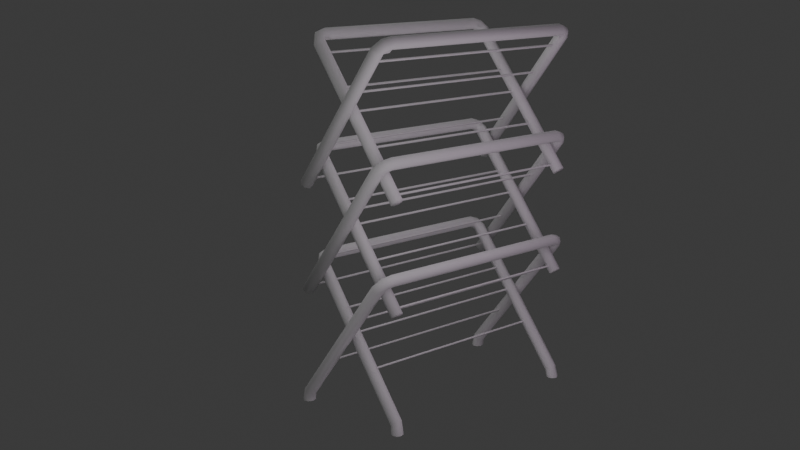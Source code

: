 # Source: clothing_drying_rack.blend  (saved by Blender 4.2.66; exported with 4.5.12 LTS)
import bpy
from mathutils import Matrix  # noqa: F401  (used for matrix-valued properties, if any)

bpy.ops.wm.read_factory_settings(use_empty=True)
scene = bpy.context.scene
scene.name = 'Scene'

# ---- collections
col_collection = bpy.data.collections.new('Collection'); scene.collection.children.link(col_collection)

# ---- world
world_world = bpy.data.worlds.new('World'); scene.world = world_world
world_world.use_nodes = True; world_world.node_tree.nodes.clear()
_N = world_world.node_tree.nodes; _L = world_world.node_tree.links
n0 = _N.new('ShaderNodeOutputWorld'); n0.name = 'World Output'; n0.location = (300, 300)
n1 = _N.new('ShaderNodeBackground'); n1.name = 'Background'; n1.location = (10, 300)
n1.inputs[0].default_value = (0.05088, 0.05088, 0.05088, 1.0)
_L.new(n1.outputs[0], n0.inputs[0])
n0.is_active_output = True
world_world.color = (0.05088, 0.05088, 0.05088)
world_world.sun_shadow_jitter_overblur = 0.0

# ---- cameras
cam_camera = bpy.data.cameras.new('Camera')
cam_camera.clip_end = 100.0
cam_camera.ortho_scale = 7.314

# ---- lights
light_point_004 = bpy.data.lights.new('Point.004', 'POINT')
light_point_004.color = (0.995, 0.711, 1.0)
light_point_004.energy = 1000.0
light_point_004.shadow_soft_size = 10.0
light_point_006 = bpy.data.lights.new('Point.006', 'POINT')
light_point_006.energy = 1000.0
light_point_006.shadow_soft_size = 10.0
light_point_007 = bpy.data.lights.new('Point.007', 'POINT')
light_point_007.energy = 1000.0
light_point_007.shadow_soft_size = 10.0

# ---- meshes
me_cylinder_001 = bpy.data.meshes.new('Cylinder.001')
me_cylinder_001.from_pydata([(-0.07241, -1.322, -1.997), (-0.006118, -1.48, 36.15), (0.654, -1.319, -1.756), (0.7027, -1.474, 35.86), (0.9974, -1.321, -1.072), (0.9999, -1.471, 35.15), (0.7564, -1.326, -0.3459), (0.7114, -1.474, 34.44), (0.07241, -1.331, -0.002634), (0.006118, -1.48, 34.15), (-0.654, -1.334, -0.2436), (-0.7027, -1.486, 34.44), (-0.9974, -1.332, -0.9276), (-0.9999, -1.488, 35.14), (-0.7564, -1.328, -1.654), (-0.7114, -1.486, 35.85), (0.0, 0.4627, 35.02), (0.7071, 0.2228, 34.86), (1.0, -0.3565, 34.45), (0.7071, -0.9358, 34.05), (0.0, -1.176, 33.88), (-0.7071, -0.9358, 34.05), (-1.0, -0.3565, 34.45), (-0.7071, 0.2228, 34.86), (0.7071, 0.7071, 33.38), (1.0, 1.421e-06, 33.38), (0.7071, -0.7071, 33.38), (0.0, -1.0, 33.38), (-0.7071, -0.7071, 33.38), (-1.0, 1.421e-06, 33.38), (-0.7071, 0.7071, 33.38), (0.0, 1.0, 33.38), (0.4117, -30.71, 35.86), (-0.2972, -30.71, 36.15), (0.7089, -30.7, 35.15), (0.4203, -30.71, 34.44), (-0.285, -30.71, 34.15), (-0.9938, -30.72, 34.44), (-1.291, -30.72, 35.14), (-1.002, -30.72, 35.85), (0.7071, 0.1135, -0.8715), (1.0, -0.3931, -0.3782), (0.7071, -0.8998, 0.115), (0.0, -1.11, 0.3194), (-0.7071, -0.8998, 0.115), (-1.0, -0.3931, -0.3782), (-0.7071, 0.1135, -0.8715), (0.0, 0.3233, -1.076), (0.0, 1.0, 0.587), (0.7071, 0.7071, 0.587), (1.0, 5.028e-08, 0.587), (0.7071, -0.7071, 0.587), (0.0, -1.0, 0.587), (-0.7071, -0.7071, 0.587), (-1.0, 5.028e-08, 0.587), (-0.7071, 0.7071, 0.587), (-0.3622, -30.71, -2.007), (0.3643, -30.7, -1.766), (0.7076, -30.71, -1.082), (0.4667, -30.71, -0.3554), (-0.2174, -30.72, -0.0121), (-0.9438, -30.72, -0.253), (-1.287, -30.72, -0.9371), (-1.046, -30.71, -1.664), (12.83, -12.23, -4.027), (12.66, -12.2, 38.28), (12.71, -11.52, -3.76), (12.55, -11.5, 37.96), (12.65, -11.18, -3.001), (12.5, -11.2, 37.17), (12.69, -11.42, -2.196), (12.55, -11.49, 36.39), (12.8, -12.09, -1.815), (12.66, -12.18, 36.06), (12.91, -12.81, -2.082), (12.77, -12.88, 36.38), (12.97, -13.15, -2.841), (12.82, -13.18, 37.16), (12.94, -12.91, -3.646), (12.77, -12.89, 37.95), (14.58, -11.87, 37.03), (14.22, -11.21, 36.85), (13.6, -11.02, 36.4), (13.08, -11.4, 35.95), (12.96, -12.14, 35.76), (13.32, -12.8, 35.95), (13.94, -12.99, 36.4), (14.46, -12.6, 36.85), (14.7, -11.13, 35.21), (13.96, -10.96, 35.21), (13.31, -11.36, 35.21), (13.14, -12.11, 35.21), (13.54, -12.76, 35.21), (14.29, -12.93, 35.21), (14.94, -12.52, 35.21), (15.11, -11.78, 35.21), (-15.78, -17.13, 37.96), (-15.67, -17.83, 38.28), (-15.83, -16.83, 37.17), (-15.79, -17.12, 36.39), (-15.67, -17.81, 36.06), (-15.56, -18.51, 36.38), (-15.52, -18.81, 37.16), (-15.56, -18.52, 37.95), (14.12, -11.23, -2.779), (13.57, -11.02, -2.232), (13.12, -11.4, -1.684), (13.03, -12.13, -1.458), (13.35, -12.79, -1.684), (13.9, -13.0, -2.232), (14.35, -12.62, -2.779), (14.44, -11.89, -3.005), (15.11, -11.78, -1.161), (14.7, -11.13, -1.161), (13.96, -10.96, -1.161), (13.31, -11.36, -1.161), (13.14, -12.11, -1.161), (13.54, -12.76, -1.161), (14.29, -12.93, -1.161), (14.94, -12.52, -1.161), (-15.66, -17.89, -4.038), (-15.77, -17.17, -3.77), (-15.83, -16.84, -3.012), (-15.8, -17.07, -2.206), (-15.69, -17.75, -1.825), (-15.57, -18.47, -2.093), (-15.51, -18.8, -2.851), (-15.55, -18.57, -3.657), (1.303, -25.86, -4.027), (1.137, -25.82, 38.28), (1.185, -25.15, -3.76), (1.025, -25.12, 37.96), (1.127, -24.81, -3.001), (0.978, -24.83, 37.17), (1.162, -25.05, -2.196), (1.023, -25.12, 36.39), (1.27, -25.72, -1.815), (1.135, -25.81, 36.06), (1.388, -26.44, -2.082), (1.246, -26.51, 36.38), (1.446, -26.78, -2.841), (1.293, -26.81, 37.16), (1.411, -26.54, -3.646), (1.248, -26.52, 37.95), (3.051, -25.5, 37.03), (2.697, -24.84, 36.85), (2.077, -24.65, 36.4), (1.555, -25.03, 35.95), (1.435, -25.77, 35.76), (1.789, -26.43, 35.95), (2.409, -26.62, 36.4), (2.932, -26.23, 36.85), (3.175, -24.76, 35.21), (2.429, -24.59, 35.21), (1.78, -24.99, 35.21), (1.609, -25.74, 35.21), (2.015, -26.39, 35.21), (2.761, -26.56, 35.21), (3.409, -26.15, 35.21), (3.581, -25.41, 35.21), (-27.31, -30.76, 37.96), (-27.2, -31.46, 38.28), (-27.36, -30.46, 37.17), (-27.31, -30.75, 36.39), (-27.2, -31.44, 36.06), (-27.09, -32.14, 36.38), (-27.04, -32.44, 37.16), (-27.09, -32.15, 37.95), (2.589, -24.86, -2.779), (2.041, -24.65, -2.232), (1.59, -25.02, -1.684), (1.501, -25.76, -1.458), (1.825, -26.42, -1.684), (2.373, -26.62, -2.232), (2.824, -26.25, -2.779), (2.914, -25.52, -3.005), (3.581, -25.41, -1.161), (3.175, -24.76, -1.161), (2.429, -24.59, -1.161), (1.78, -24.99, -1.161), (1.609, -25.74, -1.161), (2.015, -26.39, -1.161), (2.761, -26.56, -1.161), (3.409, -26.15, -1.161), (-27.18, -31.52, -4.038), (-27.3, -30.8, -3.77), (-27.36, -30.46, -3.012), (-27.32, -30.7, -2.206), (-27.22, -31.38, -1.825), (-27.1, -32.09, -2.093), (-27.04, -32.43, -2.851), (-27.08, -32.19, -3.657), (-11.6, -14.95, -1.997), (-11.53, -15.11, 36.15), (-10.87, -14.95, -1.756), (-10.82, -15.1, 35.86), (-10.53, -14.95, -1.072), (-10.53, -15.1, 35.15), (-10.77, -14.95, -0.3459), (-10.82, -15.1, 34.44), (-11.45, -14.96, -0.002634), (-11.52, -15.11, 34.15), (-12.18, -14.96, -0.2436), (-12.23, -15.11, 34.44), (-12.52, -14.96, -0.9276), (-12.53, -15.12, 35.14), (-12.28, -14.96, -1.654), (-12.24, -15.11, 35.85), (-11.53, -13.17, 35.02), (-10.82, -13.41, 34.86), (-10.53, -13.99, 34.45), (-10.82, -14.56, 34.05), (-11.53, -14.8, 33.88), (-12.23, -14.56, 34.05), (-12.53, -13.99, 34.45), (-12.23, -13.41, 34.86), (-10.82, -12.92, 33.38), (-10.53, -13.63, 33.38), (-10.82, -14.34, 33.38), (-11.53, -14.63, 33.38), (-12.23, -14.34, 33.38), (-12.53, -13.63, 33.38), (-12.23, -12.92, 33.38), (-11.53, -12.63, 33.38), (-11.12, -44.33, 35.86), (-11.82, -44.34, 36.15), (-10.82, -44.33, 35.15), (-11.11, -44.33, 34.44), (-11.81, -44.34, 34.15), (-12.52, -44.35, 34.44), (-12.82, -44.35, 35.14), (-12.53, -44.35, 35.85), (-10.82, -13.52, -0.8715), (-10.53, -14.02, -0.3782), (-10.82, -14.53, 0.115), (-11.53, -14.74, 0.3194), (-12.23, -14.53, 0.115), (-12.53, -14.02, -0.3782), (-12.23, -13.52, -0.8715), (-11.53, -13.31, -1.076), (-11.53, -12.63, 0.587), (-10.82, -12.92, 0.587), (-10.53, -13.63, 0.587), (-10.82, -14.34, 0.587), (-11.53, -14.63, 0.587), (-12.23, -14.34, 0.587), (-12.53, -13.63, 0.587), (-12.23, -12.92, 0.587), (-11.89, -44.34, -2.007), (-11.16, -44.33, -1.766), (-10.82, -44.34, -1.082), (-11.06, -44.34, -0.3554), (-11.74, -44.35, -0.0121), (-12.47, -44.35, -0.253), (-12.81, -44.35, -0.9371), (-12.57, -44.34, -1.664), (-23.39, -28.9, -1.997), (-23.33, -29.05, 36.15), (-22.67, -28.89, -1.756), (-22.62, -29.05, 35.86), (-22.32, -28.9, -1.072), (-22.32, -29.05, 35.15), (-22.57, -28.9, -0.3459), (-22.61, -29.05, 34.44), (-23.25, -28.91, -0.002633), (-23.32, -29.05, 34.15), (-23.98, -28.91, -0.2436), (-24.03, -29.06, 34.44), (-24.32, -28.91, -0.9276), (-24.32, -29.06, 35.14), (-24.08, -28.9, -1.654), (-24.03, -29.06, 35.85), (-23.32, -27.11, 35.02), (-22.62, -27.35, 34.86), (-22.32, -27.93, 34.45), (-22.62, -28.51, 34.05), (-23.32, -28.75, 33.88), (-24.03, -28.51, 34.05), (-24.32, -27.93, 34.45), (-24.03, -27.35, 34.86), (-22.62, -26.87, 33.38), (-22.32, -27.58, 33.38), (-22.62, -28.28, 33.38), (-23.32, -28.58, 33.38), (-24.03, -28.28, 33.38), (-24.32, -27.58, 33.38), (-24.03, -26.87, 33.38), (-23.32, -26.58, 33.38), (-23.95, -59.83, 35.86), (-24.5, -59.37, 36.15), (-23.72, -60.02, 35.16), (-23.93, -59.83, 34.45), (-24.47, -59.38, 34.15), (-25.02, -58.93, 34.43), (-25.25, -58.74, 35.13), (-25.04, -58.92, 35.84), (-22.62, -27.46, -0.8715), (-22.32, -27.97, -0.3782), (-22.62, -28.47, 0.115), (-23.32, -28.68, 0.3194), (-24.03, -28.47, 0.115), (-24.32, -27.97, -0.3782), (-24.03, -27.46, -0.8715), (-23.32, -27.25, -1.076), (-23.32, -26.58, 0.587), (-22.62, -26.87, 0.587), (-22.32, -27.58, 0.587), (-22.62, -28.28, 0.587), (-23.32, -28.58, 0.587), (-24.03, -28.28, 0.587), (-24.32, -27.58, 0.587), (-24.03, -26.87, 0.587), (-24.25, -59.33, -2.007), (-23.69, -59.79, -1.761), (-23.44, -60.02, -1.075), (-23.63, -59.87, -0.3504), (-24.16, -59.43, -0.01118), (-24.71, -58.96, -0.2564), (-24.97, -58.73, -0.9424), (-24.77, -58.89, -1.667), (-22.85, -57.85, 34.44), (-23.55, -57.86, 34.15), (-24.56, -57.87, 35.14), (-24.27, -57.87, 35.85), (-22.85, -57.85, 35.86), (-22.56, -57.85, 35.15), (-24.26, -57.87, 34.44), (-23.56, -57.86, 36.15), (-23.48, -57.87, -0.01155), (-22.8, -57.86, -0.3549), (-24.31, -57.86, -1.663), (-24.55, -57.87, -0.9365), (-22.56, -57.86, -1.081), (-22.9, -57.86, -1.765), (-24.21, -57.87, -0.2525), (-23.63, -57.86, -2.006), (-10.49, -39.81, -4.027), (-10.66, -39.77, 38.28), (-10.61, -39.09, -3.76), (-10.77, -39.07, 37.96), (-10.67, -38.75, -3.001), (-10.82, -38.78, 37.17), (-10.63, -38.99, -2.196), (-10.77, -39.06, 36.39), (-10.53, -39.67, -1.815), (-10.66, -39.76, 36.06), (-10.41, -40.39, -2.082), (-10.55, -40.46, 36.38), (-10.35, -40.72, -2.841), (-10.5, -40.75, 37.16), (-10.38, -40.49, -3.646), (-10.55, -40.47, 37.95), (-8.744, -39.44, 37.03), (-9.098, -38.78, 36.85), (-9.718, -38.59, 36.4), (-10.24, -38.98, 35.95), (-10.36, -39.71, 35.76), (-10.01, -40.37, 35.95), (-9.386, -40.56, 36.4), (-8.864, -40.18, 36.85), (-8.621, -38.7, 35.21), (-9.367, -38.53, 35.21), (-10.02, -38.94, 35.21), (-10.19, -39.68, 35.21), (-9.781, -40.33, 35.21), (-9.035, -40.51, 35.21), (-8.386, -40.1, 35.21), (-8.214, -39.35, 35.21), (-40.85, -45.79, 37.96), (-40.31, -46.25, 38.28), (-41.07, -45.6, 37.17), (-40.85, -45.79, 36.39), (-40.32, -46.25, 36.06), (-39.78, -46.71, 36.38), (-39.56, -46.9, 37.16), (-39.78, -46.71, 37.95), (-9.206, -38.8, -2.779), (-9.754, -38.6, -2.232), (-10.21, -38.97, -1.684), (-10.29, -39.7, -1.458), (-9.97, -40.37, -1.684), (-9.422, -40.57, -2.232), (-8.971, -40.2, -2.779), (-8.882, -39.47, -3.005), (-8.214, -39.35, -1.161), (-8.621, -38.7, -1.161), (-9.367, -38.53, -1.161), (-10.02, -38.94, -1.161), (-10.19, -39.68, -1.161), (-9.781, -40.33, -1.161), (-9.035, -40.51, -1.161), (-8.386, -40.1, -1.161), (-40.26, -46.29, -4.038), (-40.81, -45.82, -3.77), (-41.07, -45.6, -3.012), (-40.89, -45.76, -2.206), (-40.37, -46.21, -1.825), (-39.82, -46.68, -2.093), (-39.56, -46.9, -2.851), (-39.74, -46.74, -3.657), (-39.16, -44.51, 36.39), (-39.05, -45.2, 36.06), (-38.89, -46.2, 37.16), (-38.93, -45.91, 37.95), (-39.16, -44.51, 37.96), (-39.2, -44.22, 37.17), (-38.93, -45.9, 36.38), (-39.04, -45.21, 38.28), (-38.87, -45.1, -1.825), (-38.98, -44.42, -2.206), (-38.73, -45.91, -3.657), (-38.69, -46.15, -2.851), (-39.01, -44.18, -3.012), (-38.95, -44.52, -3.77), (-38.75, -45.81, -2.092), (-38.84, -45.24, -4.037), (0.1048, -3.316, -0.5989), (0.1048, -3.316, 34.69), (0.1284, -3.599, -0.5989), (0.1284, -3.599, 34.69), (-0.1543, -3.623, -0.5989), (-0.1543, -3.623, 34.69), (-0.1779, -3.34, -0.5989), (-0.1779, -3.34, 34.69), (10.94, -12.6, -2.912), (10.94, -12.6, 37.01), (10.96, -12.89, -2.912), (10.96, -12.89, 37.01), (10.68, -12.91, -2.912), (10.68, -12.91, 37.01), (10.66, -12.63, -2.912), (10.66, -12.63, 37.01), (0.01685, -9.828, -0.5989), (0.01685, -9.828, 34.69), (0.04047, -10.11, -0.5989), (0.04047, -10.11, 34.69), (-0.2422, -10.13, -0.5989), (-0.2422, -10.13, 34.69), (-0.2659, -9.851, -0.5989), (-0.2659, -9.851, 34.69), (4.557, -13.63, -2.912), (4.557, -13.63, 37.01), (4.58, -13.91, -2.912), (4.58, -13.91, 37.01), (4.298, -13.93, -2.912), (4.298, -13.93, 37.01), (4.274, -13.65, -2.912), (4.274, -13.65, 37.01), (-0.07675, -14.27, -0.5989), (-0.07675, -14.27, 34.69), (-0.05313, -14.55, -0.5989), (-0.05313, -14.55, 34.69), (-0.3358, -14.58, -0.5989), (-0.3358, -14.58, 34.69), (-0.3595, -14.29, -0.5989), (-0.3595, -14.29, 34.69), (-6.492, -15.88, -2.912), (-6.492, -15.88, 37.01), (-6.469, -16.16, -2.912), (-6.469, -16.16, 37.01), (-6.752, -16.18, -2.912), (-6.752, -16.18, 37.01), (-6.775, -15.9, -2.912), (-6.775, -15.9, 37.01), (-0.185, -20.82, -0.5989), (-0.185, -20.82, 34.69), (-0.1614, -21.1, -0.5989), (-0.1614, -21.1, 34.69), (-0.4441, -21.13, -0.5989), (-0.4441, -21.13, 34.69), (-0.4677, -20.84, -0.5989), (-0.4677, -20.84, 34.69), (-0.06235, -29.3, -0.5989), (-0.06235, -29.3, 34.69), (-0.03873, -29.58, -0.5989), (-0.03873, -29.58, 34.69), (-0.3214, -29.6, -0.5989), (-0.3214, -29.6, 34.69), (-0.3451, -29.32, -0.5989), (-0.3451, -29.32, 34.69), (-14.22, -17.52, -2.912), (-14.22, -17.52, 37.01), (-14.2, -17.8, -2.912), (-14.2, -17.8, 37.01), (-14.48, -17.82, -2.912), (-14.48, -17.82, 37.01), (-14.5, -17.54, -2.912), (-14.5, -17.54, 37.01), (-25.81, -31.21, -2.912), (-25.81, -31.21, 37.01), (-25.78, -31.49, -2.912), (-25.78, -31.49, 37.01), (-26.06, -31.52, -2.912), (-26.06, -31.52, 37.01), (-26.09, -31.24, -2.912), (-26.09, -31.24, 37.01), (-7.027, -27.32, -2.912), (-7.027, -27.32, 37.01), (-7.003, -27.61, -2.912), (-7.003, -27.61, 37.01), (-7.286, -27.63, -2.912), (-7.286, -27.63, 37.01), (-7.309, -27.35, -2.912), (-7.309, -27.35, 37.01), (-11.57, -23.52, -0.5989), (-11.57, -23.52, 34.69), (-11.54, -23.81, -0.5989), (-11.54, -23.81, 34.69), (-11.83, -23.83, -0.5989), (-11.83, -23.83, 34.69), (-11.85, -23.55, -0.5989), (-11.85, -23.55, 34.69), (-11.65, -42.99, -0.5989), (-11.65, -42.99, 34.69), (-11.62, -43.27, -0.5989), (-11.62, -43.27, 34.69), (-11.9, -43.3, -0.5989), (-11.9, -43.3, 34.69), (-11.93, -43.02, -0.5989), (-11.93, -43.02, 34.69), (-11.77, -34.52, -0.5989), (-11.77, -34.52, 34.69), (-11.74, -34.8, -0.5989), (-11.74, -34.8, 34.69), (-12.03, -34.82, -0.5989), (-12.03, -34.82, 34.69), (-12.05, -34.54, -0.5989), (-12.05, -34.54, 34.69), (-18.08, -29.57, -2.912), (-18.08, -29.57, 37.01), (-18.05, -29.85, -2.912), (-18.05, -29.85, 37.01), (-18.33, -29.88, -2.912), (-18.33, -29.88, 37.01), (-18.36, -29.59, -2.912), (-18.36, -29.59, 37.01), (-11.66, -27.97, -0.5989), (-11.66, -27.97, 34.69), (-11.64, -28.25, -0.5989), (-11.64, -28.25, 34.69), (-11.92, -28.27, -0.5989), (-11.92, -28.27, 34.69), (-11.94, -27.99, -0.5989), (-11.94, -27.99, 34.69), (-23.32, -41.75, -0.5989), (-23.32, -41.75, 34.69), (-23.29, -42.03, -0.5989), (-23.29, -42.03, 34.69), (-23.58, -42.06, -0.5989), (-23.58, -42.06, 34.69), (-23.6, -41.77, -0.5989), (-23.6, -41.77, 34.69), (-29.73, -43.35, -2.912), (-29.73, -43.35, 37.01), (-29.71, -43.64, -2.912), (-29.71, -43.64, 37.01), (-29.99, -43.66, -2.912), (-29.99, -43.66, 37.01), (-30.02, -43.38, -2.912), (-30.02, -43.38, 37.01), (-23.43, -48.3, -0.5989), (-23.43, -48.3, 34.69), (-23.4, -48.58, -0.5989), (-23.4, -48.58, 34.69), (-23.68, -48.61, -0.5989), (-23.68, -48.61, 34.69), (-23.71, -48.32, -0.5989), (-23.71, -48.32, 34.69), (-23.22, -37.31, -0.5989), (-23.22, -37.31, 34.69), (-23.2, -37.59, -0.5989), (-23.2, -37.59, 34.69), (-23.48, -37.61, -0.5989), (-23.48, -37.61, 34.69), (-23.51, -37.33, -0.5989), (-23.51, -37.33, 34.69), (-18.68, -41.11, -2.912), (-18.68, -41.11, 37.01), (-18.66, -41.39, -2.912), (-18.66, -41.39, 37.01), (-18.94, -41.41, -2.912), (-18.94, -41.41, 37.01), (-18.97, -41.13, -2.912), (-18.97, -41.13, 37.01), (0.7723, -1.463, 33.35), (0.8709, -1.317, 0.6349), (12.75, -12.72, 35.12), (13.0, -13.03, -1.174)], [], [(16, 1, 3, 17), (17, 3, 5, 18), (18, 5, 7, 19), (19, 7, 9, 20), (20, 9, 11, 21), (21, 11, 13, 22), (9, 7, 35, 36), (22, 13, 15, 23), (23, 15, 1, 16), (6, 8, 60, 59), (30, 23, 16, 31), (29, 22, 23, 30), (28, 21, 22, 29), (27, 20, 21, 28), (26, 19, 20, 27), (25, 18, 19, 26), (24, 17, 18, 25), (31, 16, 17, 24), (48, 31, 24, 49), (49, 24, 25, 50), (50, 25, 26, 51), (51, 26, 27, 52), (52, 27, 28, 53), (53, 28, 29, 54), (54, 29, 30, 55), (55, 30, 31, 48), (32, 33, 39, 38, 37, 36, 35, 34), (15, 13, 38, 39), (5, 3, 32, 34), (11, 9, 36, 37), (1, 15, 39, 33), (3, 1, 33, 32), (7, 5, 34, 35), (13, 11, 37, 38), (14, 46, 47, 0), (12, 45, 46, 14), (10, 44, 45, 12), (8, 43, 44, 10), (6, 42, 43, 8), (4, 41, 42, 6), (2, 40, 41, 4), (0, 47, 40, 2), (46, 55, 48, 47), (45, 54, 55, 46), (44, 53, 54, 45), (43, 52, 53, 44), (42, 51, 52, 43), (41, 50, 51, 42), (40, 49, 50, 41), (47, 48, 49, 40), (56, 57, 58, 59, 60, 61, 62, 63), (12, 14, 63, 62), (2, 4, 58, 57), (8, 10, 61, 60), (14, 0, 56, 63), (0, 2, 57, 56), (4, 6, 59, 58), (10, 12, 62, 61), (80, 81, 67, 65), (81, 82, 69, 67), (82, 83, 71, 69), (83, 84, 73, 71), (84, 85, 75, 73), (85, 86, 77, 75), (73, 100, 99, 71), (86, 87, 79, 77), (87, 80, 65, 79), (70, 123, 124, 72), (94, 95, 80, 87), (93, 94, 87, 86), (92, 93, 86, 85), (91, 92, 85, 84), (90, 91, 84, 83), (89, 90, 83, 82), (88, 89, 82, 81), (95, 88, 81, 80), (112, 113, 88, 95), (113, 114, 89, 88), (114, 115, 90, 89), (115, 116, 91, 90), (116, 117, 92, 91), (117, 118, 93, 92), (118, 119, 94, 93), (119, 112, 95, 94), (96, 98, 99, 100, 101, 102, 103, 97), (79, 103, 102, 77), (69, 98, 96, 67), (75, 101, 100, 73), (65, 97, 103, 79), (67, 96, 97, 65), (71, 99, 98, 69), (77, 102, 101, 75), (78, 64, 111, 110), (76, 78, 110, 109), (74, 76, 109, 108), (72, 74, 108, 107), (70, 72, 107, 106), (68, 70, 106, 105), (66, 68, 105, 104), (64, 66, 104, 111), (110, 111, 112, 119), (109, 110, 119, 118), (108, 109, 118, 117), (107, 108, 117, 116), (106, 107, 116, 115), (105, 106, 115, 114), (104, 105, 114, 113), (111, 104, 113, 112), (120, 127, 126, 125, 124, 123, 122, 121), (76, 126, 127, 78), (66, 121, 122, 68), (72, 124, 125, 74), (78, 127, 120, 64), (64, 120, 121, 66), (68, 122, 123, 70), (74, 125, 126, 76), (144, 145, 131, 129), (145, 146, 133, 131), (146, 147, 135, 133), (147, 148, 137, 135), (148, 149, 139, 137), (149, 150, 141, 139), (137, 164, 163, 135), (150, 151, 143, 141), (151, 144, 129, 143), (134, 187, 188, 136), (158, 159, 144, 151), (157, 158, 151, 150), (156, 157, 150, 149), (155, 156, 149, 148), (154, 155, 148, 147), (153, 154, 147, 146), (152, 153, 146, 145), (159, 152, 145, 144), (176, 177, 152, 159), (177, 178, 153, 152), (178, 179, 154, 153), (179, 180, 155, 154), (180, 181, 156, 155), (181, 182, 157, 156), (182, 183, 158, 157), (183, 176, 159, 158), (160, 162, 163, 164, 165, 166, 167, 161), (143, 167, 166, 141), (133, 162, 160, 131), (139, 165, 164, 137), (129, 161, 167, 143), (131, 160, 161, 129), (135, 163, 162, 133), (141, 166, 165, 139), (142, 128, 175, 174), (140, 142, 174, 173), (138, 140, 173, 172), (136, 138, 172, 171), (134, 136, 171, 170), (132, 134, 170, 169), (130, 132, 169, 168), (128, 130, 168, 175), (174, 175, 176, 183), (173, 174, 183, 182), (172, 173, 182, 181), (171, 172, 181, 180), (170, 171, 180, 179), (169, 170, 179, 178), (168, 169, 178, 177), (175, 168, 177, 176), (184, 191, 190, 189, 188, 187, 186, 185), (140, 190, 191, 142), (130, 185, 186, 132), (136, 188, 189, 138), (142, 191, 184, 128), (128, 184, 185, 130), (132, 186, 187, 134), (138, 189, 190, 140), (208, 193, 195, 209), (209, 195, 197, 210), (210, 197, 199, 211), (211, 199, 201, 212), (212, 201, 203, 213), (213, 203, 205, 214), (201, 199, 227, 228), (214, 205, 207, 215), (215, 207, 193, 208), (198, 200, 252, 251), (222, 215, 208, 223), (221, 214, 215, 222), (220, 213, 214, 221), (219, 212, 213, 220), (218, 211, 212, 219), (217, 210, 211, 218), (216, 209, 210, 217), (223, 208, 209, 216), (240, 223, 216, 241), (241, 216, 217, 242), (242, 217, 218, 243), (243, 218, 219, 244), (244, 219, 220, 245), (245, 220, 221, 246), (246, 221, 222, 247), (247, 222, 223, 240), (224, 225, 231, 230, 229, 228, 227, 226), (207, 205, 230, 231), (197, 195, 224, 226), (203, 201, 228, 229), (193, 207, 231, 225), (195, 193, 225, 224), (199, 197, 226, 227), (205, 203, 229, 230), (206, 238, 239, 192), (204, 237, 238, 206), (202, 236, 237, 204), (200, 235, 236, 202), (198, 234, 235, 200), (196, 233, 234, 198), (194, 232, 233, 196), (192, 239, 232, 194), (238, 247, 240, 239), (237, 246, 247, 238), (236, 245, 246, 237), (235, 244, 245, 236), (234, 243, 244, 235), (233, 242, 243, 234), (232, 241, 242, 233), (239, 240, 241, 232), (248, 249, 250, 251, 252, 253, 254, 255), (204, 206, 255, 254), (194, 196, 250, 249), (200, 202, 253, 252), (206, 192, 248, 255), (192, 194, 249, 248), (196, 198, 251, 250), (202, 204, 254, 253), (272, 257, 259, 273), (273, 259, 261, 274), (274, 261, 263, 275), (275, 263, 265, 276), (276, 265, 267, 277), (277, 267, 269, 278), (321, 320, 291, 292), (278, 269, 271, 279), (279, 271, 257, 272), (329, 328, 316, 315), (286, 279, 272, 287), (285, 278, 279, 286), (284, 277, 278, 285), (283, 276, 277, 284), (282, 275, 276, 283), (281, 274, 275, 282), (280, 273, 274, 281), (287, 272, 273, 280), (304, 287, 280, 305), (305, 280, 281, 306), (306, 281, 282, 307), (307, 282, 283, 308), (308, 283, 284, 309), (309, 284, 285, 310), (310, 285, 286, 311), (311, 286, 287, 304), (323, 322, 294, 295), (325, 324, 288, 290), (326, 321, 292, 293), (327, 323, 295, 289), (324, 327, 289, 288), (320, 325, 290, 291), (322, 326, 293, 294), (270, 302, 303, 256), (268, 301, 302, 270), (266, 300, 301, 268), (264, 299, 300, 266), (262, 298, 299, 264), (260, 297, 298, 262), (258, 296, 297, 260), (256, 303, 296, 258), (302, 311, 304, 303), (301, 310, 311, 302), (300, 309, 310, 301), (299, 308, 309, 300), (298, 307, 308, 299), (297, 306, 307, 298), (296, 305, 306, 297), (303, 304, 305, 296), (331, 330, 319, 318), (333, 332, 314, 313), (328, 334, 317, 316), (330, 335, 312, 319), (335, 333, 313, 312), (332, 329, 315, 314), (334, 331, 318, 317), (269, 267, 326, 322), (263, 261, 325, 320), (259, 257, 327, 324), (257, 271, 323, 327), (267, 265, 321, 326), (261, 259, 324, 325), (271, 269, 322, 323), (265, 263, 320, 321), (266, 268, 331, 334), (260, 262, 329, 332), (256, 258, 333, 335), (270, 256, 335, 330), (264, 266, 334, 328), (258, 260, 332, 333), (268, 270, 330, 331), (262, 264, 328, 329), (352, 353, 339, 337), (353, 354, 341, 339), (354, 355, 343, 341), (355, 356, 345, 343), (356, 357, 347, 345), (357, 358, 349, 347), (401, 372, 371, 400), (358, 359, 351, 349), (359, 352, 337, 351), (409, 395, 396, 408), (366, 367, 352, 359), (365, 366, 359, 358), (364, 365, 358, 357), (363, 364, 357, 356), (362, 363, 356, 355), (361, 362, 355, 354), (360, 361, 354, 353), (367, 360, 353, 352), (384, 385, 360, 367), (385, 386, 361, 360), (386, 387, 362, 361), (387, 388, 363, 362), (388, 389, 364, 363), (389, 390, 365, 364), (390, 391, 366, 365), (391, 384, 367, 366), (403, 375, 374, 402), (405, 370, 368, 404), (406, 373, 372, 401), (407, 369, 375, 403), (404, 368, 369, 407), (400, 371, 370, 405), (402, 374, 373, 406), (350, 336, 383, 382), (348, 350, 382, 381), (346, 348, 381, 380), (344, 346, 380, 379), (342, 344, 379, 378), (340, 342, 378, 377), (338, 340, 377, 376), (336, 338, 376, 383), (382, 383, 384, 391), (381, 382, 391, 390), (380, 381, 390, 389), (379, 380, 389, 388), (378, 379, 388, 387), (377, 378, 387, 386), (376, 377, 386, 385), (383, 376, 385, 384), (411, 398, 399, 410), (413, 393, 394, 412), (408, 396, 397, 414), (410, 399, 392, 415), (415, 392, 393, 413), (412, 394, 395, 409), (414, 397, 398, 411), (349, 402, 406, 347), (343, 400, 405, 341), (339, 404, 407, 337), (337, 407, 403, 351), (347, 406, 401, 345), (341, 405, 404, 339), (351, 403, 402, 349), (345, 401, 400, 343), (346, 414, 411, 348), (340, 412, 409, 342), (336, 415, 413, 338), (350, 410, 415, 336), (344, 408, 414, 346), (338, 413, 412, 340), (348, 411, 410, 350), (342, 409, 408, 344), (416, 417, 419, 418), (418, 419, 421, 420), (420, 421, 423, 422), (422, 423, 417, 416), (424, 425, 427, 426), (426, 427, 429, 428), (428, 429, 431, 430), (430, 431, 425, 424), (432, 433, 435, 434), (434, 435, 437, 436), (436, 437, 439, 438), (438, 439, 433, 432), (440, 441, 443, 442), (442, 443, 445, 444), (444, 445, 447, 446), (446, 447, 441, 440), (448, 449, 451, 450), (450, 451, 453, 452), (452, 453, 455, 454), (454, 455, 449, 448), (456, 457, 459, 458), (458, 459, 461, 460), (460, 461, 463, 462), (462, 463, 457, 456), (464, 465, 467, 466), (466, 467, 469, 468), (468, 469, 471, 470), (470, 471, 465, 464), (472, 473, 475, 474), (474, 475, 477, 476), (476, 477, 479, 478), (478, 479, 473, 472), (480, 481, 483, 482), (482, 483, 485, 484), (484, 485, 487, 486), (486, 487, 481, 480), (488, 489, 491, 490), (490, 491, 493, 492), (492, 493, 495, 494), (494, 495, 489, 488), (496, 497, 499, 498), (498, 499, 501, 500), (500, 501, 503, 502), (502, 503, 497, 496), (504, 505, 507, 506), (506, 507, 509, 508), (508, 509, 511, 510), (510, 511, 505, 504), (512, 513, 515, 514), (514, 515, 517, 516), (516, 517, 519, 518), (518, 519, 513, 512), (520, 521, 523, 522), (522, 523, 525, 524), (524, 525, 527, 526), (526, 527, 521, 520), (528, 529, 531, 530), (530, 531, 533, 532), (532, 533, 535, 534), (534, 535, 529, 528), (536, 537, 539, 538), (538, 539, 541, 540), (540, 541, 543, 542), (542, 543, 537, 536), (544, 545, 547, 546), (546, 547, 549, 548), (548, 549, 551, 550), (550, 551, 545, 544), (552, 553, 555, 554), (554, 555, 557, 556), (556, 557, 559, 558), (558, 559, 553, 552), (560, 561, 563, 562), (562, 563, 565, 564), (564, 565, 567, 566), (566, 567, 561, 560), (568, 569, 571, 570), (570, 571, 573, 572), (572, 573, 575, 574), (574, 575, 569, 568), (576, 577, 579, 578), (578, 579, 581, 580), (580, 581, 583, 582), (582, 583, 577, 576), (26, 19, 584), (7, 584, 19), (42, 51, 585), (6, 42, 585), (85, 586, 92), (85, 75, 586), (117, 587, 108), (108, 587, 74)])
me_cylinder_001.polygons.foreach_set('use_smooth', [True] * 468)
_uv = me_cylinder_001.uv_layers.new(name='UVMap')
_uv.uv.foreach_set('vector', [0.877, 0.6812, 0.877, 0.6948, 0.8701, 0.6948, 0.8701, 0.6812, 0.8701, 0.6812, 0.8701, 0.6948, 0.8632, 0.6948, 0.8632, 0.6812, 0.8632, 0.6812, 0.8632, 0.6948, 0.8564, 0.6948, 0.8564, 0.6812, 0.8564, 0.6812, 0.8564, 0.6948, 0.8495, 0.6948, 0.8495, 0.6812, 0.9045, 0.6812, 0.9045, 0.6948, 0.8976, 0.6948, 0.8976, 0.6812, 0.8976, 0.6812, 0.8976, 0.6948, 0.8908, 0.6948, 0.8908, 0.6812, 0.8495, 0.6948, 0.8564, 0.6948, 0.8564, 0.9954, 0.8495, 0.9954, 0.8908, 0.6812, 0.8908, 0.6948, 0.8839, 0.6948, 0.8839, 0.6812, 0.8839, 0.6812, 0.8839, 0.6948, 0.877, 0.6948, 0.877, 0.6812, 0.8564, 0.3099, 0.8495, 0.3099, 0.8495, 0.007698, 0.8564, 0.007698, 0.8839, 0.6696, 0.8839, 0.6812, 0.877, 0.6812, 0.877, 0.6696, 0.8908, 0.6696, 0.8908, 0.6812, 0.8839, 0.6812, 0.8839, 0.6696, 0.8976, 0.6696, 0.8976, 0.6812, 0.8908, 0.6812, 0.8908, 0.6696, 0.9045, 0.6696, 0.9045, 0.6812, 0.8976, 0.6812, 0.8976, 0.6696, 0.8564, 0.6696, 0.8564, 0.6812, 0.8495, 0.6812, 0.8495, 0.6696, 0.8632, 0.6696, 0.8632, 0.6812, 0.8564, 0.6812, 0.8564, 0.6696, 0.8701, 0.6696, 0.8701, 0.6812, 0.8632, 0.6812, 0.8632, 0.6696, 0.877, 0.6696, 0.877, 0.6812, 0.8701, 0.6812, 0.8701, 0.6696, 0.877, 0.3323, 0.877, 0.6696, 0.8701, 0.6696, 0.8701, 0.3323, 0.8701, 0.3323, 0.8701, 0.6696, 0.8632, 0.6696, 0.8632, 0.3323, 0.8632, 0.3323, 0.8632, 0.6696, 0.8564, 0.6696, 0.8564, 0.3323, 0.8564, 0.3323, 0.8564, 0.6696, 0.8495, 0.6696, 0.8495, 0.3323, 0.9045, 0.3323, 0.9045, 0.6696, 0.8976, 0.6696, 0.8976, 0.3323, 0.8976, 0.3323, 0.8976, 0.6696, 0.8908, 0.6696, 0.8908, 0.3323, 0.8908, 0.3323, 0.8908, 0.6696, 0.8839, 0.6696, 0.8839, 0.3323, 0.8839, 0.3323, 0.8839, 0.6696, 0.877, 0.6696, 0.877, 0.3323, 0.3306, 0.8738, 0.3635, 0.9066, 0.3635, 0.9531, 0.3306, 0.9859, 0.2842, 0.9859, 0.2513, 0.9531, 0.2513, 0.9066, 0.2842, 0.8738, 0.8839, 0.6948, 0.8908, 0.6948, 0.8908, 0.9954, 0.8839, 0.9954, 0.8632, 0.6948, 0.8701, 0.6948, 0.8701, 0.9954, 0.8632, 0.9954, 0.8976, 0.6948, 0.9045, 0.6948, 0.9045, 0.9954, 0.8976, 0.9954, 0.877, 0.6948, 0.8839, 0.6948, 0.8839, 0.9954, 0.877, 0.9954, 0.8701, 0.6948, 0.877, 0.6948, 0.877, 0.9954, 0.8701, 0.9954, 0.8564, 0.6948, 0.8632, 0.6948, 0.8632, 0.9954, 0.8564, 0.9954, 0.8908, 0.6948, 0.8976, 0.6948, 0.8976, 0.9954, 0.8908, 0.9954, 0.8839, 0.3099, 0.8839, 0.3216, 0.877, 0.3216, 0.877, 0.3099, 0.8908, 0.3099, 0.8908, 0.3216, 0.8839, 0.3216, 0.8839, 0.3099, 0.8976, 0.3099, 0.8976, 0.3216, 0.8908, 0.3216, 0.8908, 0.3099, 0.9045, 0.3099, 0.9045, 0.3216, 0.8976, 0.3216, 0.8976, 0.3099, 0.8564, 0.3099, 0.8564, 0.3216, 0.8495, 0.3216, 0.8495, 0.3099, 0.8632, 0.3099, 0.8632, 0.3216, 0.8564, 0.3216, 0.8564, 0.3099, 0.8701, 0.3099, 0.8701, 0.3216, 0.8632, 0.3216, 0.8632, 0.3099, 0.877, 0.3099, 0.877, 0.3216, 0.8701, 0.3216, 0.8701, 0.3099, 0.8839, 0.3216, 0.8839, 0.3323, 0.877, 0.3323, 0.877, 0.3216, 0.8908, 0.3216, 0.8908, 0.3323, 0.8839, 0.3323, 0.8839, 0.3216, 0.8976, 0.3216, 0.8976, 0.3323, 0.8908, 0.3323, 0.8908, 0.3216, 0.9045, 0.3216, 0.9045, 0.3323, 0.8976, 0.3323, 0.8976, 0.3216, 0.8564, 0.3216, 0.8564, 0.3323, 0.8495, 0.3323, 0.8495, 0.3216, 0.8632, 0.3216, 0.8632, 0.3323, 0.8564, 0.3323, 0.8564, 0.3216, 0.8701, 0.3216, 0.8701, 0.3323, 0.8632, 0.3323, 0.8632, 0.3216, 0.877, 0.3216, 0.877, 0.3323, 0.8701, 0.3323, 0.8701, 0.3216, 0.2513, 0.8389, 0.2513, 0.7925, 0.2842, 0.7596, 0.3306, 0.7596, 0.3635, 0.7925, 0.3635, 0.8389, 0.3306, 0.8717, 0.2842, 0.8717, 0.8908, 0.3099, 0.8839, 0.3099, 0.8839, 0.007698, 0.8908, 0.007698, 0.8701, 0.3099, 0.8632, 0.3099, 0.8632, 0.007698, 0.8701, 0.007698, 0.9045, 0.3099, 0.8976, 0.3099, 0.8976, 0.007698, 0.9045, 0.007698, 0.8839, 0.3099, 0.877, 0.3099, 0.877, 0.007698, 0.8839, 0.007698, 0.877, 0.3099, 0.8701, 0.3099, 0.8701, 0.007698, 0.877, 0.007698, 0.8632, 0.3099, 0.8564, 0.3099, 0.8564, 0.007698, 0.8632, 0.007698, 0.8976, 0.3099, 0.8908, 0.3099, 0.8908, 0.007698, 0.8976, 0.007698, 0.1929, 0.6913, 0.1864, 0.6913, 0.1864, 0.7047, 0.1929, 0.7047, 0.1864, 0.6913, 0.1797, 0.6913, 0.1797, 0.7047, 0.1864, 0.7047, 0.1797, 0.6913, 0.1729, 0.6913, 0.1729, 0.7047, 0.1797, 0.7047, 0.1729, 0.6913, 0.1665, 0.6913, 0.1665, 0.7047, 0.1729, 0.7047, 0.2192, 0.6913, 0.2128, 0.6913, 0.2128, 0.7047, 0.2192, 0.7047, 0.2128, 0.6913, 0.2061, 0.6913, 0.2061, 0.7047, 0.2128, 0.7047, 0.1665, 0.7047, 0.1665, 0.9878, 0.1729, 0.9878, 0.1729, 0.7047, 0.2061, 0.6913, 0.1993, 0.6913, 0.1993, 0.7047, 0.2061, 0.7047, 0.1993, 0.6913, 0.1929, 0.6913, 0.1929, 0.7047, 0.1993, 0.7047, 0.1729, 0.3001, 0.1729, 0.01544, 0.1665, 0.01544, 0.1665, 0.3001, 0.1993, 0.6792, 0.1929, 0.6792, 0.1929, 0.6913, 0.1993, 0.6913, 0.2061, 0.6792, 0.1993, 0.6792, 0.1993, 0.6913, 0.2061, 0.6913, 0.2128, 0.6792, 0.2061, 0.6792, 0.2061, 0.6913, 0.2128, 0.6913, 0.2192, 0.6792, 0.2128, 0.6792, 0.2128, 0.6913, 0.2192, 0.6913, 0.1729, 0.6792, 0.1665, 0.6792, 0.1665, 0.6913, 0.1729, 0.6913, 0.1797, 0.6792, 0.1729, 0.6792, 0.1729, 0.6913, 0.1797, 0.6913, 0.1864, 0.6792, 0.1797, 0.6792, 0.1797, 0.6913, 0.1864, 0.6913, 0.1929, 0.6792, 0.1864, 0.6792, 0.1864, 0.6913, 0.1929, 0.6913, 0.1929, 0.3227, 0.1864, 0.3227, 0.1864, 0.6792, 0.1929, 0.6792, 0.1864, 0.3227, 0.1797, 0.3227, 0.1797, 0.6792, 0.1864, 0.6792, 0.1797, 0.3227, 0.1729, 0.3227, 0.1729, 0.6792, 0.1797, 0.6792, 0.1729, 0.3227, 0.1665, 0.3227, 0.1665, 0.6792, 0.1729, 0.6792, 0.2192, 0.3227, 0.2128, 0.3227, 0.2128, 0.6792, 0.2192, 0.6792, 0.2128, 0.3227, 0.2061, 0.3227, 0.2061, 0.6792, 0.2128, 0.6792, 0.2061, 0.3227, 0.1993, 0.3227, 0.1993, 0.6792, 0.2061, 0.6792, 0.1993, 0.3227, 0.1929, 0.3227, 0.1929, 0.6792, 0.1993, 0.6792, 0.3317, 0.1415, 0.365, 0.1031, 0.365, 0.05229, 0.3317, 0.01876, 0.2846, 0.02217, 0.2513, 0.06052, 0.2513, 0.1113, 0.2846, 0.1449, 0.1993, 0.7047, 0.1993, 0.9878, 0.2061, 0.9878, 0.2061, 0.7047, 0.1797, 0.7047, 0.1797, 0.9878, 0.1864, 0.9878, 0.1864, 0.7047, 0.2128, 0.7047, 0.2128, 0.9878, 0.2192, 0.9878, 0.2192, 0.7047, 0.1929, 0.7047, 0.1929, 0.9878, 0.1993, 0.9878, 0.1993, 0.7047, 0.1864, 0.7047, 0.1864, 0.9878, 0.1929, 0.9878, 0.1929, 0.7047, 0.1729, 0.7047, 0.1729, 0.9878, 0.1797, 0.9878, 0.1797, 0.7047, 0.2061, 0.7047, 0.2061, 0.9878, 0.2128, 0.9878, 0.2128, 0.7047, 0.1993, 0.3001, 0.1929, 0.3001, 0.1929, 0.3116, 0.1993, 0.3116, 0.2061, 0.3001, 0.1993, 0.3001, 0.1993, 0.3116, 0.2061, 0.3116, 0.2128, 0.3001, 0.2061, 0.3001, 0.2061, 0.3116, 0.2128, 0.3116, 0.2192, 0.3001, 0.2128, 0.3001, 0.2128, 0.3116, 0.2192, 0.3116, 0.1729, 0.3001, 0.1665, 0.3001, 0.1665, 0.3116, 0.1729, 0.3116, 0.1797, 0.3001, 0.1729, 0.3001, 0.1729, 0.3116, 0.1797, 0.3116, 0.1864, 0.3001, 0.1797, 0.3001, 0.1797, 0.3116, 0.1864, 0.3116, 0.1929, 0.3001, 0.1864, 0.3001, 0.1864, 0.3116, 0.1929, 0.3116, 0.1993, 0.3116, 0.1929, 0.3116, 0.1929, 0.3227, 0.1993, 0.3227, 0.2061, 0.3116, 0.1993, 0.3116, 0.1993, 0.3227, 0.2061, 0.3227, 0.2128, 0.3116, 0.2061, 0.3116, 0.2061, 0.3227, 0.2128, 0.3227, 0.2192, 0.3116, 0.2128, 0.3116, 0.2128, 0.3227, 0.2192, 0.3227, 0.1729, 0.3116, 0.1665, 0.3116, 0.1665, 0.3227, 0.1729, 0.3227, 0.1797, 0.3116, 0.1729, 0.3116, 0.1729, 0.3227, 0.1797, 0.3227, 0.1864, 0.3116, 0.1797, 0.3116, 0.1797, 0.3227, 0.1864, 0.3227, 0.1929, 0.3116, 0.1864, 0.3116, 0.1864, 0.3227, 0.1929, 0.3227, 0.2845, 0.275, 0.2513, 0.3091, 0.2513, 0.3601, 0.2845, 0.3982, 0.3314, 0.4011, 0.3645, 0.3671, 0.3645, 0.3161, 0.3314, 0.2779, 0.2061, 0.3001, 0.2061, 0.01544, 0.1993, 0.01544, 0.1993, 0.3001, 0.1864, 0.3001, 0.1864, 0.01544, 0.1797, 0.01544, 0.1797, 0.3001, 0.2192, 0.3001, 0.2192, 0.01544, 0.2128, 0.01544, 0.2128, 0.3001, 0.1993, 0.3001, 0.1993, 0.01544, 0.1929, 0.01544, 0.1929, 0.3001, 0.1929, 0.3001, 0.1929, 0.01544, 0.1864, 0.01544, 0.1864, 0.3001, 0.1797, 0.3001, 0.1797, 0.01544, 0.1729, 0.01544, 0.1729, 0.3001, 0.2128, 0.3001, 0.2128, 0.01544, 0.2061, 0.01544, 0.2061, 0.3001, 0.7904, 0.672, 0.7824, 0.672, 0.7824, 0.6851, 0.7904, 0.6851, 0.7824, 0.672, 0.7741, 0.672, 0.7741, 0.6851, 0.7824, 0.6851, 0.7741, 0.672, 0.7657, 0.672, 0.7657, 0.6851, 0.7741, 0.6851, 0.7657, 0.672, 0.7576, 0.672, 0.7576, 0.6851, 0.7657, 0.6851, 0.8232, 0.672, 0.8152, 0.672, 0.8152, 0.6851, 0.8232, 0.6851, 0.8152, 0.672, 0.8068, 0.672, 0.8068, 0.6851, 0.8152, 0.6851, 0.7576, 0.6851, 0.7576, 0.9625, 0.7657, 0.9625, 0.7657, 0.6851, 0.8068, 0.672, 0.7984, 0.672, 0.7984, 0.6851, 0.8068, 0.6851, 0.7984, 0.672, 0.7904, 0.672, 0.7904, 0.6851, 0.7984, 0.6851, 0.7657, 0.2886, 0.7657, 0.009666, 0.7576, 0.009666, 0.7576, 0.2886, 0.7984, 0.6601, 0.7904, 0.6601, 0.7904, 0.672, 0.7984, 0.672, 0.8068, 0.6601, 0.7984, 0.6601, 0.7984, 0.672, 0.8068, 0.672, 0.8152, 0.6601, 0.8068, 0.6601, 0.8068, 0.672, 0.8152, 0.672, 0.8232, 0.6601, 0.8152, 0.6601, 0.8152, 0.672, 0.8232, 0.672, 0.7657, 0.6601, 0.7576, 0.6601, 0.7576, 0.672, 0.7657, 0.672, 0.7741, 0.6601, 0.7657, 0.6601, 0.7657, 0.672, 0.7741, 0.672, 0.7824, 0.6601, 0.7741, 0.6601, 0.7741, 0.672, 0.7824, 0.672, 0.7904, 0.6601, 0.7824, 0.6601, 0.7824, 0.672, 0.7904, 0.672, 0.7904, 0.3108, 0.7824, 0.3108, 0.7824, 0.6601, 0.7904, 0.6601, 0.7824, 0.3108, 0.7741, 0.3108, 0.7741, 0.6601, 0.7824, 0.6601, 0.7741, 0.3108, 0.7657, 0.3108, 0.7657, 0.6601, 0.7741, 0.6601, 0.7657, 0.3108, 0.7576, 0.3108, 0.7576, 0.6601, 0.7657, 0.6601, 0.8232, 0.3108, 0.8152, 0.3108, 0.8152, 0.6601, 0.8232, 0.6601, 0.8152, 0.3108, 0.8068, 0.3108, 0.8068, 0.6601, 0.8152, 0.6601, 0.8068, 0.3108, 0.7984, 0.3108, 0.7984, 0.6601, 0.8068, 0.6601, 0.7984, 0.3108, 0.7904, 0.3108, 0.7904, 0.6601, 0.7984, 0.6601, 0.3317, 0.2696, 0.365, 0.2312, 0.365, 0.1804, 0.3317, 0.1469, 0.2846, 0.1503, 0.2513, 0.1886, 0.2513, 0.2395, 0.2846, 0.273, 0.7984, 0.6851, 0.7984, 0.9625, 0.8068, 0.9625, 0.8068, 0.6851, 0.7741, 0.6851, 0.7741, 0.9625, 0.7824, 0.9625, 0.7824, 0.6851, 0.8152, 0.6851, 0.8152, 0.9625, 0.8232, 0.9625, 0.8232, 0.6851, 0.7904, 0.6851, 0.7904, 0.9625, 0.7984, 0.9625, 0.7984, 0.6851, 0.7824, 0.6851, 0.7824, 0.9625, 0.7904, 0.9625, 0.7904, 0.6851, 0.7657, 0.6851, 0.7657, 0.9625, 0.7741, 0.9625, 0.7741, 0.6851, 0.8068, 0.6851, 0.8068, 0.9625, 0.8152, 0.9625, 0.8152, 0.6851, 0.7984, 0.2886, 0.7904, 0.2886, 0.7904, 0.2998, 0.7984, 0.2998, 0.8068, 0.2886, 0.7984, 0.2886, 0.7984, 0.2998, 0.8068, 0.2998, 0.8152, 0.2886, 0.8068, 0.2886, 0.8068, 0.2998, 0.8152, 0.2998, 0.8232, 0.2886, 0.8152, 0.2886, 0.8152, 0.2998, 0.8232, 0.2998, 0.7657, 0.2886, 0.7576, 0.2886, 0.7576, 0.2998, 0.7657, 0.2998, 0.7741, 0.2886, 0.7657, 0.2886, 0.7657, 0.2998, 0.7741, 0.2998, 0.7824, 0.2886, 0.7741, 0.2886, 0.7741, 0.2998, 0.7824, 0.2998, 0.7904, 0.2886, 0.7824, 0.2886, 0.7824, 0.2998, 0.7904, 0.2998, 0.7984, 0.2998, 0.7904, 0.2998, 0.7904, 0.3108, 0.7984, 0.3108, 0.8068, 0.2998, 0.7984, 0.2998, 0.7984, 0.3108, 0.8068, 0.3108, 0.8152, 0.2998, 0.8068, 0.2998, 0.8068, 0.3108, 0.8152, 0.3108, 0.8232, 0.2998, 0.8152, 0.2998, 0.8152, 0.3108, 0.8232, 0.3108, 0.7657, 0.2998, 0.7576, 0.2998, 0.7576, 0.3108, 0.7657, 0.3108, 0.7741, 0.2998, 0.7657, 0.2998, 0.7657, 0.3108, 0.7741, 0.3108, 0.7824, 0.2998, 0.7741, 0.2998, 0.7741, 0.3108, 0.7824, 0.3108, 0.7904, 0.2998, 0.7824, 0.2998, 0.7824, 0.3108, 0.7904, 0.3108, 0.2845, 0.4032, 0.2513, 0.4372, 0.2513, 0.4882, 0.2845, 0.5264, 0.3314, 0.5293, 0.3645, 0.4952, 0.3645, 0.4442, 0.3314, 0.4061, 0.8068, 0.2886, 0.8068, 0.009666, 0.7984, 0.009666, 0.7984, 0.2886, 0.7824, 0.2886, 0.7824, 0.009666, 0.7741, 0.009666, 0.7741, 0.2886, 0.8232, 0.2886, 0.8232, 0.009666, 0.8152, 0.009666, 0.8152, 0.2886, 0.7984, 0.2886, 0.7984, 0.009666, 0.7904, 0.009666, 0.7904, 0.2886, 0.7904, 0.2886, 0.7904, 0.009666, 0.7824, 0.009666, 0.7824, 0.2886, 0.7741, 0.2886, 0.7741, 0.009666, 0.7657, 0.009666, 0.7657, 0.2886, 0.8152, 0.2886, 0.8152, 0.009666, 0.8068, 0.009666, 0.8068, 0.2886, 0.9539, 0.6766, 0.9539, 0.6899, 0.9467, 0.6899, 0.9467, 0.6766, 0.9467, 0.6766, 0.9467, 0.6899, 0.9395, 0.6899, 0.9395, 0.6766, 0.9395, 0.6766, 0.9395, 0.6899, 0.9323, 0.6899, 0.9323, 0.6766, 0.9323, 0.6766, 0.9323, 0.6899, 0.9251, 0.6899, 0.9251, 0.6766, 0.9826, 0.6766, 0.9826, 0.6899, 0.9754, 0.6899, 0.9754, 0.6766, 0.9754, 0.6766, 0.9754, 0.6899, 0.9683, 0.6899, 0.9683, 0.6766, 0.9251, 0.6899, 0.9323, 0.6899, 0.9323, 0.9852, 0.9251, 0.9852, 0.9683, 0.6766, 0.9683, 0.6899, 0.9611, 0.6899, 0.9611, 0.6766, 0.9611, 0.6766, 0.9611, 0.6899, 0.9539, 0.6899, 0.9539, 0.6766, 0.9323, 0.312, 0.9251, 0.312, 0.9251, 0.01521, 0.9323, 0.01521, 0.9611, 0.6652, 0.9611, 0.6766, 0.9539, 0.6766, 0.9539, 0.6652, 0.9683, 0.6652, 0.9683, 0.6766, 0.9611, 0.6766, 0.9611, 0.6652, 0.9754, 0.6652, 0.9754, 0.6766, 0.9683, 0.6766, 0.9683, 0.6652, 0.9826, 0.6652, 0.9826, 0.6766, 0.9754, 0.6766, 0.9754, 0.6652, 0.9323, 0.6652, 0.9323, 0.6766, 0.9251, 0.6766, 0.9251, 0.6652, 0.9395, 0.6652, 0.9395, 0.6766, 0.9323, 0.6766, 0.9323, 0.6652, 0.9467, 0.6652, 0.9467, 0.6766, 0.9395, 0.6766, 0.9395, 0.6652, 0.9539, 0.6652, 0.9539, 0.6766, 0.9467, 0.6766, 0.9467, 0.6652, 0.9539, 0.334, 0.9539, 0.6652, 0.9467, 0.6652, 0.9467, 0.334, 0.9467, 0.334, 0.9467, 0.6652, 0.9395, 0.6652, 0.9395, 0.334, 0.9395, 0.334, 0.9395, 0.6652, 0.9323, 0.6652, 0.9323, 0.334, 0.9323, 0.334, 0.9323, 0.6652, 0.9251, 0.6652, 0.9251, 0.334, 0.9826, 0.334, 0.9826, 0.6652, 0.9754, 0.6652, 0.9754, 0.334, 0.9754, 0.334, 0.9754, 0.6652, 0.9683, 0.6652, 0.9683, 0.334, 0.9683, 0.334, 0.9683, 0.6652, 0.9611, 0.6652, 0.9611, 0.334, 0.9611, 0.334, 0.9611, 0.6652, 0.9539, 0.6652, 0.9539, 0.334, 0.3635, 0.5641, 0.3635, 0.6106, 0.3306, 0.6434, 0.2842, 0.6434, 0.2513, 0.6106, 0.2513, 0.5641, 0.2842, 0.5313, 0.3306, 0.5313, 0.9611, 0.6899, 0.9683, 0.6899, 0.9683, 0.9852, 0.9611, 0.9852, 0.9395, 0.6899, 0.9467, 0.6899, 0.9467, 0.9852, 0.9395, 0.9852, 0.9754, 0.6899, 0.9826, 0.6899, 0.9826, 0.9852, 0.9754, 0.9852, 0.9539, 0.6899, 0.9611, 0.6899, 0.9611, 0.9852, 0.9539, 0.9852, 0.9467, 0.6899, 0.9539, 0.6899, 0.9539, 0.9852, 0.9467, 0.9852, 0.9323, 0.6899, 0.9395, 0.6899, 0.9395, 0.9852, 0.9323, 0.9852, 0.9683, 0.6899, 0.9754, 0.6899, 0.9754, 0.9852, 0.9683, 0.9852, 0.9611, 0.312, 0.9611, 0.3234, 0.9539, 0.3234, 0.9539, 0.312, 0.9683, 0.312, 0.9683, 0.3234, 0.9611, 0.3234, 0.9611, 0.312, 0.9754, 0.312, 0.9754, 0.3234, 0.9683, 0.3234, 0.9683, 0.312, 0.9826, 0.312, 0.9826, 0.3234, 0.9754, 0.3234, 0.9754, 0.312, 0.9323, 0.312, 0.9323, 0.3234, 0.9251, 0.3234, 0.9251, 0.312, 0.9395, 0.312, 0.9395, 0.3234, 0.9323, 0.3234, 0.9323, 0.312, 0.9467, 0.312, 0.9467, 0.3234, 0.9395, 0.3234, 0.9395, 0.312, 0.9539, 0.312, 0.9539, 0.3234, 0.9467, 0.3234, 0.9467, 0.312, 0.9611, 0.3234, 0.9611, 0.334, 0.9539, 0.334, 0.9539, 0.3234, 0.9683, 0.3234, 0.9683, 0.334, 0.9611, 0.334, 0.9611, 0.3234, 0.9754, 0.3234, 0.9754, 0.334, 0.9683, 0.334, 0.9683, 0.3234, 0.9826, 0.3234, 0.9826, 0.334, 0.9754, 0.334, 0.9754, 0.3234, 0.9323, 0.3234, 0.9323, 0.334, 0.9251, 0.334, 0.9251, 0.3234, 0.9395, 0.3234, 0.9395, 0.334, 0.9323, 0.334, 0.9323, 0.3234, 0.9467, 0.3234, 0.9467, 0.334, 0.9395, 0.334, 0.9395, 0.3234, 0.9539, 0.3234, 0.9539, 0.334, 0.9467, 0.334, 0.9467, 0.3234, 0.2513, 0.7247, 0.2513, 0.6783, 0.2842, 0.6454, 0.3306, 0.6454, 0.3635, 0.6783, 0.3635, 0.7247, 0.3306, 0.7576, 0.2842, 0.7576, 0.9683, 0.312, 0.9611, 0.312, 0.9611, 0.01521, 0.9683, 0.01521, 0.9467, 0.312, 0.9395, 0.312, 0.9395, 0.01521, 0.9467, 0.01521, 0.9826, 0.312, 0.9754, 0.312, 0.9754, 0.01521, 0.9826, 0.01521, 0.9611, 0.312, 0.9539, 0.312, 0.9539, 0.01521, 0.9611, 0.01521, 0.9539, 0.312, 0.9467, 0.312, 0.9467, 0.01521, 0.9539, 0.01521, 0.9395, 0.312, 0.9323, 0.312, 0.9323, 0.01521, 0.9395, 0.01521, 0.9754, 0.312, 0.9683, 0.312, 0.9683, 0.01521, 0.9754, 0.01521, 0.116, 0.6714, 0.116, 0.6845, 0.1097, 0.6845, 0.1097, 0.6714, 0.1097, 0.6714, 0.1097, 0.6845, 0.1034, 0.6845, 0.1034, 0.6714, 0.1034, 0.6714, 0.1034, 0.6845, 0.09704, 0.6845, 0.09704, 0.6714, 0.09704, 0.6714, 0.09704, 0.6845, 0.09074, 0.6845, 0.09074, 0.6714, 0.1412, 0.6714, 0.1412, 0.6845, 0.1349, 0.6845, 0.1349, 0.6714, 0.1349, 0.6714, 0.1349, 0.6845, 0.1286, 0.6845, 0.1286, 0.6714, 0.09074, 0.9699, 0.09704, 0.9699, 0.09704, 0.9876, 0.09074, 0.9876, 0.1286, 0.6714, 0.1286, 0.6845, 0.1223, 0.6845, 0.1223, 0.6714, 0.1223, 0.6714, 0.1223, 0.6845, 0.116, 0.6845, 0.116, 0.6714, 0.09704, 0.02659, 0.09074, 0.02659, 0.09074, 0.01028, 0.09704, 0.01028, 0.1223, 0.6602, 0.1223, 0.6714, 0.116, 0.6714, 0.116, 0.6602, 0.1286, 0.6602, 0.1286, 0.6714, 0.1223, 0.6714, 0.1223, 0.6602, 0.1349, 0.6602, 0.1349, 0.6714, 0.1286, 0.6714, 0.1286, 0.6602, 0.1412, 0.6602, 0.1412, 0.6714, 0.1349, 0.6714, 0.1349, 0.6602, 0.09704, 0.6602, 0.09704, 0.6714, 0.09074, 0.6714, 0.09074, 0.6602, 0.1034, 0.6602, 0.1034, 0.6714, 0.09704, 0.6714, 0.09704, 0.6602, 0.1097, 0.6602, 0.1097, 0.6714, 0.1034, 0.6714, 0.1034, 0.6602, 0.116, 0.6602, 0.116, 0.6714, 0.1097, 0.6714, 0.1097, 0.6602, 0.116, 0.3352, 0.116, 0.6602, 0.1097, 0.6602, 0.1097, 0.3352, 0.1097, 0.3352, 0.1097, 0.6602, 0.1034, 0.6602, 0.1034, 0.3352, 0.1034, 0.3352, 0.1034, 0.6602, 0.09704, 0.6602, 0.09704, 0.3352, 0.09704, 0.3352, 0.09704, 0.6602, 0.09074, 0.6602, 0.09074, 0.3352, 0.1412, 0.3352, 0.1412, 0.6602, 0.1349, 0.6602, 0.1349, 0.3352, 0.1349, 0.3352, 0.1349, 0.6602, 0.1286, 0.6602, 0.1286, 0.3352, 0.1286, 0.3352, 0.1286, 0.6602, 0.1223, 0.6602, 0.1223, 0.3352, 0.1223, 0.3352, 0.1223, 0.6602, 0.116, 0.6602, 0.116, 0.3352, 0.1223, 0.9699, 0.1286, 0.9699, 0.1286, 0.9876, 0.1223, 0.9876, 0.1034, 0.9699, 0.1097, 0.9699, 0.1097, 0.9876, 0.1034, 0.9876, 0.1349, 0.9699, 0.1412, 0.9699, 0.1412, 0.9876, 0.1349, 0.9876, 0.116, 0.9699, 0.1223, 0.9699, 0.1223, 0.9876, 0.116, 0.9876, 0.1097, 0.9699, 0.116, 0.9699, 0.116, 0.9876, 0.1097, 0.9876, 0.09704, 0.9699, 0.1034, 0.9699, 0.1034, 0.9876, 0.09704, 0.9876, 0.1286, 0.9699, 0.1349, 0.9699, 0.1349, 0.9876, 0.1286, 0.9876, 0.1223, 0.3136, 0.1223, 0.3248, 0.116, 0.3248, 0.116, 0.3136, 0.1286, 0.3136, 0.1286, 0.3248, 0.1223, 0.3248, 0.1223, 0.3136, 0.1349, 0.3136, 0.1349, 0.3248, 0.1286, 0.3248, 0.1286, 0.3136, 0.1412, 0.3136, 0.1412, 0.3248, 0.1349, 0.3248, 0.1349, 0.3136, 0.09704, 0.3136, 0.09704, 0.3248, 0.09074, 0.3248, 0.09074, 0.3136, 0.1034, 0.3136, 0.1034, 0.3248, 0.09704, 0.3248, 0.09704, 0.3136, 0.1097, 0.3136, 0.1097, 0.3248, 0.1034, 0.3248, 0.1034, 0.3136, 0.116, 0.3136, 0.116, 0.3248, 0.1097, 0.3248, 0.1097, 0.3136, 0.1223, 0.3248, 0.1223, 0.3352, 0.116, 0.3352, 0.116, 0.3248, 0.1286, 0.3248, 0.1286, 0.3352, 0.1223, 0.3352, 0.1223, 0.3248, 0.1349, 0.3248, 0.1349, 0.3352, 0.1286, 0.3352, 0.1286, 0.3248, 0.1412, 0.3248, 0.1412, 0.3352, 0.1349, 0.3352, 0.1349, 0.3248, 0.09704, 0.3248, 0.09704, 0.3352, 0.09074, 0.3352, 0.09074, 0.3248, 0.1034, 0.3248, 0.1034, 0.3352, 0.09704, 0.3352, 0.09704, 0.3248, 0.1097, 0.3248, 0.1097, 0.3352, 0.1034, 0.3352, 0.1034, 0.3248, 0.116, 0.3248, 0.116, 0.3352, 0.1097, 0.3352, 0.1097, 0.3248, 0.1286, 0.02659, 0.1223, 0.02659, 0.1223, 0.01028, 0.1286, 0.01028, 0.1097, 0.02659, 0.1034, 0.02659, 0.1034, 0.01028, 0.1097, 0.01028, 0.1412, 0.02659, 0.1349, 0.02659, 0.1349, 0.01028, 0.1412, 0.01028, 0.1223, 0.02659, 0.116, 0.02659, 0.116, 0.01028, 0.1223, 0.01028, 0.116, 0.02659, 0.1097, 0.02659, 0.1097, 0.01028, 0.116, 0.01028, 0.1034, 0.02659, 0.09704, 0.02659, 0.09704, 0.01028, 0.1034, 0.01028, 0.1349, 0.02659, 0.1286, 0.02659, 0.1286, 0.01028, 0.1349, 0.01028, 0.1286, 0.6845, 0.1349, 0.6845, 0.1349, 0.9699, 0.1286, 0.9699, 0.09704, 0.6845, 0.1034, 0.6845, 0.1034, 0.9699, 0.09704, 0.9699, 0.1097, 0.6845, 0.116, 0.6845, 0.116, 0.9699, 0.1097, 0.9699, 0.116, 0.6845, 0.1223, 0.6845, 0.1223, 0.9699, 0.116, 0.9699, 0.1349, 0.6845, 0.1412, 0.6845, 0.1412, 0.9699, 0.1349, 0.9699, 0.1034, 0.6845, 0.1097, 0.6845, 0.1097, 0.9699, 0.1034, 0.9699, 0.1223, 0.6845, 0.1286, 0.6845, 0.1286, 0.9699, 0.1223, 0.9699, 0.09074, 0.6845, 0.09704, 0.6845, 0.09704, 0.9699, 0.09074, 0.9699, 0.1349, 0.3136, 0.1286, 0.3136, 0.1286, 0.02659, 0.1349, 0.02659, 0.1034, 0.3136, 0.09704, 0.3136, 0.09704, 0.02659, 0.1034, 0.02659, 0.116, 0.3136, 0.1097, 0.3136, 0.1097, 0.02659, 0.116, 0.02659, 0.1223, 0.3136, 0.116, 0.3136, 0.116, 0.02659, 0.1223, 0.02659, 0.1412, 0.3136, 0.1349, 0.3136, 0.1349, 0.02659, 0.1412, 0.02659, 0.1097, 0.3136, 0.1034, 0.3136, 0.1034, 0.02659, 0.1097, 0.02659, 0.1286, 0.3136, 0.1223, 0.3136, 0.1223, 0.02659, 0.1286, 0.02659, 0.09704, 0.3136, 0.09074, 0.3136, 0.09074, 0.02659, 0.09704, 0.02659, 0.04341, 0.6866, 0.03711, 0.6866, 0.03711, 0.6997, 0.04341, 0.6997, 0.03711, 0.6866, 0.03048, 0.6866, 0.03048, 0.6997, 0.03711, 0.6997, 0.03048, 0.6866, 0.02383, 0.6866, 0.02383, 0.6997, 0.03048, 0.6997, 0.02383, 0.6866, 0.0175, 0.6866, 0.0175, 0.6997, 0.02383, 0.6997, 0.06931, 0.6866, 0.06301, 0.6866, 0.06301, 0.6997, 0.06931, 0.6997, 0.06301, 0.6866, 0.05638, 0.6866, 0.05638, 0.6997, 0.06301, 0.6997, 0.0175, 0.9774, 0.0175, 0.9932, 0.02383, 0.9932, 0.02383, 0.9774, 0.05638, 0.6866, 0.04973, 0.6866, 0.04973, 0.6997, 0.05638, 0.6997, 0.04973, 0.6866, 0.04341, 0.6866, 0.04341, 0.6997, 0.04973, 0.6997, 0.02383, 0.02579, 0.02383, 0.008308, 0.0175, 0.008308, 0.0175, 0.02579, 0.04973, 0.6747, 0.04341, 0.6747, 0.04341, 0.6866, 0.04973, 0.6866, 0.05638, 0.6747, 0.04973, 0.6747, 0.04973, 0.6866, 0.05638, 0.6866, 0.06301, 0.6747, 0.05638, 0.6747, 0.05638, 0.6866, 0.06301, 0.6866, 0.06931, 0.6747, 0.06301, 0.6747, 0.06301, 0.6866, 0.06931, 0.6866, 0.02383, 0.6747, 0.0175, 0.6747, 0.0175, 0.6866, 0.02383, 0.6866, 0.03048, 0.6747, 0.02383, 0.6747, 0.02383, 0.6866, 0.03048, 0.6866, 0.03711, 0.6747, 0.03048, 0.6747, 0.03048, 0.6866, 0.03711, 0.6866, 0.04341, 0.6747, 0.03711, 0.6747, 0.03711, 0.6866, 0.04341, 0.6866, 0.04341, 0.3253, 0.03711, 0.3253, 0.03711, 0.6747, 0.04341, 0.6747, 0.03711, 0.3253, 0.03048, 0.3253, 0.03048, 0.6747, 0.03711, 0.6747, 0.03048, 0.3253, 0.02383, 0.3253, 0.02383, 0.6747, 0.03048, 0.6747, 0.02383, 0.3253, 0.0175, 0.3253, 0.0175, 0.6747, 0.02383, 0.6747, 0.06931, 0.3253, 0.06301, 0.3253, 0.06301, 0.6747, 0.06931, 0.6747, 0.06301, 0.3253, 0.05638, 0.3253, 0.05638, 0.6747, 0.06301, 0.6747, 0.05638, 0.3253, 0.04973, 0.3253, 0.04973, 0.6747, 0.05638, 0.6747, 0.04973, 0.3253, 0.04341, 0.3253, 0.04341, 0.6747, 0.04973, 0.6747, 0.04973, 0.9774, 0.04973, 0.9932, 0.05638, 0.9932, 0.05638, 0.9774, 0.03048, 0.9774, 0.03048, 0.9932, 0.03711, 0.9932, 0.03711, 0.9774, 0.06301, 0.9774, 0.06301, 0.9932, 0.06931, 0.9932, 0.06931, 0.9774, 0.04341, 0.9774, 0.04341, 0.9932, 0.04973, 0.9932, 0.04973, 0.9774, 0.03711, 0.9774, 0.03711, 0.9932, 0.04341, 0.9932, 0.04341, 0.9774, 0.02383, 0.9774, 0.02383, 0.9932, 0.03048, 0.9932, 0.03048, 0.9774, 0.05638, 0.9774, 0.05638, 0.9932, 0.06301, 0.9932, 0.06301, 0.9774, 0.04973, 0.3031, 0.04341, 0.3031, 0.04341, 0.3143, 0.04973, 0.3143, 0.05638, 0.3031, 0.04973, 0.3031, 0.04973, 0.3143, 0.05638, 0.3143, 0.06301, 0.3031, 0.05638, 0.3031, 0.05638, 0.3143, 0.06301, 0.3143, 0.06931, 0.3031, 0.06301, 0.3031, 0.06301, 0.3143, 0.06931, 0.3143, 0.02383, 0.3031, 0.0175, 0.3031, 0.0175, 0.3143, 0.02383, 0.3143, 0.03048, 0.3031, 0.02383, 0.3031, 0.02383, 0.3143, 0.03048, 0.3143, 0.03711, 0.3031, 0.03048, 0.3031, 0.03048, 0.3143, 0.03711, 0.3143, 0.04341, 0.3031, 0.03711, 0.3031, 0.03711, 0.3143, 0.04341, 0.3143, 0.04973, 0.3143, 0.04341, 0.3143, 0.04341, 0.3253, 0.04973, 0.3253, 0.05638, 0.3143, 0.04973, 0.3143, 0.04973, 0.3253, 0.05638, 0.3253, 0.06301, 0.3143, 0.05638, 0.3143, 0.05638, 0.3253, 0.06301, 0.3253, 0.06931, 0.3143, 0.06301, 0.3143, 0.06301, 0.3253, 0.06931, 0.3253, 0.02383, 0.3143, 0.0175, 0.3143, 0.0175, 0.3253, 0.02383, 0.3253, 0.03048, 0.3143, 0.02383, 0.3143, 0.02383, 0.3253, 0.03048, 0.3253, 0.03711, 0.3143, 0.03048, 0.3143, 0.03048, 0.3253, 0.03711, 0.3253, 0.04341, 0.3143, 0.03711, 0.3143, 0.03711, 0.3253, 0.04341, 0.3253, 0.05638, 0.02579, 0.05638, 0.008308, 0.04973, 0.008308, 0.04973, 0.02579, 0.03711, 0.02579, 0.03711, 0.008308, 0.03048, 0.008308, 0.03048, 0.02579, 0.06931, 0.02579, 0.06931, 0.008308, 0.06301, 0.008308, 0.06301, 0.02579, 0.04973, 0.02579, 0.04973, 0.008308, 0.04341, 0.008308, 0.04341, 0.02579, 0.04341, 0.02579, 0.04341, 0.008308, 0.03711, 0.008308, 0.03711, 0.02579, 0.03048, 0.02579, 0.03048, 0.008308, 0.02383, 0.008308, 0.02383, 0.02579, 0.06301, 0.02579, 0.06301, 0.008308, 0.05638, 0.008308, 0.05638, 0.02579, 0.05638, 0.6997, 0.05638, 0.9774, 0.06301, 0.9774, 0.06301, 0.6997, 0.02383, 0.6997, 0.02383, 0.9774, 0.03048, 0.9774, 0.03048, 0.6997, 0.03711, 0.6997, 0.03711, 0.9774, 0.04341, 0.9774, 0.04341, 0.6997, 0.04341, 0.6997, 0.04341, 0.9774, 0.04973, 0.9774, 0.04973, 0.6997, 0.06301, 0.6997, 0.06301, 0.9774, 0.06931, 0.9774, 0.06931, 0.6997, 0.03048, 0.6997, 0.03048, 0.9774, 0.03711, 0.9774, 0.03711, 0.6997, 0.04973, 0.6997, 0.04973, 0.9774, 0.05638, 0.9774, 0.05638, 0.6997, 0.0175, 0.6997, 0.0175, 0.9774, 0.02383, 0.9774, 0.02383, 0.6997, 0.06301, 0.3031, 0.06301, 0.02579, 0.05638, 0.02579, 0.05638, 0.3031, 0.03048, 0.3031, 0.03048, 0.02579, 0.02383, 0.02579, 0.02383, 0.3031, 0.04341, 0.3031, 0.04341, 0.02579, 0.03711, 0.02579, 0.03711, 0.3031, 0.04973, 0.3031, 0.04973, 0.02579, 0.04341, 0.02579, 0.04341, 0.3031, 0.06931, 0.3031, 0.06931, 0.02579, 0.06301, 0.02579, 0.06301, 0.3031, 0.03711, 0.3031, 0.03711, 0.02579, 0.03048, 0.02579, 0.03048, 0.3031, 0.05638, 0.3031, 0.05638, 0.02579, 0.04973, 0.02579, 0.04973, 0.3031, 0.02383, 0.3031, 0.02383, 0.02579, 0.0175, 0.02579, 0.0175, 0.3031, 0.7012, 0.6405, 0.4104, 0.6388, 0.4112, 0.4934, 0.702, 0.4951, 0.702, 0.4951, 0.4112, 0.4934, 0.4121, 0.348, 0.7029, 0.3497, 0.7029, 0.3497, 0.4121, 0.348, 0.4129, 0.2026, 0.7037, 0.2043, 0.7037, 0.2043, 0.4129, 0.2026, 0.4138, 0.0572, 0.7046, 0.05892, 0.7165, 0.6628, 0.3964, 0.6609, 0.3974, 0.5009, 0.7175, 0.5028, 0.7175, 0.5028, 0.3974, 0.5009, 0.3983, 0.3408, 0.7184, 0.3427, 0.7184, 0.3427, 0.3983, 0.3408, 0.3993, 0.1808, 0.7194, 0.1827, 0.7194, 0.1827, 0.3993, 0.1808, 0.4002, 0.02073, 0.7203, 0.02263, 0.7165, 0.6701, 0.3964, 0.6682, 0.3973, 0.5081, 0.7174, 0.51, 0.7174, 0.51, 0.3973, 0.5081, 0.3983, 0.3481, 0.7184, 0.35, 0.7184, 0.35, 0.3983, 0.3481, 0.3992, 0.188, 0.7193, 0.1899, 0.7193, 0.1899, 0.3992, 0.188, 0.4002, 0.02796, 0.7203, 0.02986, 0.7165, 0.6701, 0.3964, 0.6682, 0.3973, 0.5081, 0.7174, 0.51, 0.7174, 0.51, 0.3973, 0.5081, 0.3983, 0.3481, 0.7184, 0.35, 0.7184, 0.35, 0.3983, 0.3481, 0.3992, 0.188, 0.7193, 0.1899, 0.7193, 0.1899, 0.3992, 0.188, 0.4002, 0.02796, 0.7203, 0.02986, 0.7165, 0.6701, 0.3964, 0.6682, 0.3973, 0.5081, 0.7174, 0.51, 0.7174, 0.51, 0.3973, 0.5081, 0.3983, 0.3481, 0.7184, 0.35, 0.7184, 0.35, 0.3983, 0.3481, 0.3992, 0.188, 0.7193, 0.1899, 0.7193, 0.1899, 0.3992, 0.188, 0.4002, 0.02796, 0.7203, 0.02986, 0.7165, 0.6701, 0.3964, 0.6682, 0.3973, 0.5081, 0.7174, 0.51, 0.7174, 0.51, 0.3973, 0.5081, 0.3983, 0.3481, 0.7184, 0.35, 0.7184, 0.35, 0.3983, 0.3481, 0.3992, 0.188, 0.7193, 0.1899, 0.7193, 0.1899, 0.3992, 0.188, 0.4002, 0.02796, 0.7203, 0.02986, 0.7165, 0.6701, 0.3964, 0.6682, 0.3973, 0.5081, 0.7174, 0.51, 0.7174, 0.51, 0.3973, 0.5081, 0.3983, 0.3481, 0.7184, 0.35, 0.7184, 0.35, 0.3983, 0.3481, 0.3992, 0.188, 0.7193, 0.1899, 0.7193, 0.1899, 0.3992, 0.188, 0.4002, 0.02796, 0.7203, 0.02986, 0.7165, 0.6701, 0.3964, 0.6682, 0.3973, 0.5081, 0.7174, 0.51, 0.7174, 0.51, 0.3973, 0.5081, 0.3983, 0.3481, 0.7184, 0.35, 0.7184, 0.35, 0.3983, 0.3481, 0.3992, 0.188, 0.7193, 0.1899, 0.7193, 0.1899, 0.3992, 0.188, 0.4002, 0.02796, 0.7203, 0.02986, 0.7165, 0.6701, 0.3964, 0.6682, 0.3973, 0.5081, 0.7174, 0.51, 0.7174, 0.51, 0.3973, 0.5081, 0.3983, 0.3481, 0.7184, 0.35, 0.7184, 0.35, 0.3983, 0.3481, 0.3992, 0.188, 0.7193, 0.1899, 0.7193, 0.1899, 0.3992, 0.188, 0.4002, 0.02796, 0.7203, 0.02986, 0.7165, 0.6701, 0.3964, 0.6682, 0.3973, 0.5081, 0.7174, 0.51, 0.7174, 0.51, 0.3973, 0.5081, 0.3983, 0.3481, 0.7184, 0.35, 0.7184, 0.35, 0.3983, 0.3481, 0.3992, 0.188, 0.7193, 0.1899, 0.7193, 0.1899, 0.3992, 0.188, 0.4002, 0.02796, 0.7203, 0.02986, 0.7165, 0.6701, 0.3964, 0.6682, 0.3973, 0.5081, 0.7174, 0.51, 0.7174, 0.51, 0.3973, 0.5081, 0.3983, 0.3481, 0.7184, 0.35, 0.7184, 0.35, 0.3983, 0.3481, 0.3992, 0.188, 0.7193, 0.1899, 0.7193, 0.1899, 0.3992, 0.188, 0.4002, 0.02796, 0.7203, 0.02986, 0.7165, 0.6701, 0.3964, 0.6682, 0.3973, 0.5081, 0.7174, 0.51, 0.7174, 0.51, 0.3973, 0.5081, 0.3983, 0.3481, 0.7184, 0.35, 0.7184, 0.35, 0.3983, 0.3481, 0.3992, 0.188, 0.7193, 0.1899, 0.7193, 0.1899, 0.3992, 0.188, 0.4002, 0.02796, 0.7203, 0.02986, 0.7165, 0.6701, 0.3964, 0.6682, 0.3973, 0.5081, 0.7174, 0.51, 0.7174, 0.51, 0.3973, 0.5081, 0.3983, 0.3481, 0.7184, 0.35, 0.7184, 0.35, 0.3983, 0.3481, 0.3992, 0.188, 0.7193, 0.1899, 0.7193, 0.1899, 0.3992, 0.188, 0.4002, 0.02796, 0.7203, 0.02986, 0.7165, 0.6701, 0.3964, 0.6682, 0.3973, 0.5081, 0.7174, 0.51, 0.7174, 0.51, 0.3973, 0.5081, 0.3983, 0.3481, 0.7184, 0.35, 0.7184, 0.35, 0.3983, 0.3481, 0.3992, 0.188, 0.7193, 0.1899, 0.7193, 0.1899, 0.3992, 0.188, 0.4002, 0.02796, 0.7203, 0.02986, 0.7165, 0.6701, 0.3964, 0.6682, 0.3973, 0.5081, 0.7174, 0.51, 0.7174, 0.51, 0.3973, 0.5081, 0.3983, 0.3481, 0.7184, 0.35, 0.7184, 0.35, 0.3983, 0.3481, 0.3992, 0.188, 0.7193, 0.1899, 0.7193, 0.1899, 0.3992, 0.188, 0.4002, 0.02796, 0.7203, 0.02986, 0.7165, 0.6701, 0.3964, 0.6682, 0.3973, 0.5081, 0.7174, 0.51, 0.7174, 0.51, 0.3973, 0.5081, 0.3983, 0.3481, 0.7184, 0.35, 0.7184, 0.35, 0.3983, 0.3481, 0.3992, 0.188, 0.7193, 0.1899, 0.7193, 0.1899, 0.3992, 0.188, 0.4002, 0.02796, 0.7203, 0.02986, 0.7165, 0.6701, 0.3964, 0.6682, 0.3973, 0.5081, 0.7174, 0.51, 0.7174, 0.51, 0.3973, 0.5081, 0.3983, 0.3481, 0.7184, 0.35, 0.7184, 0.35, 0.3983, 0.3481, 0.3992, 0.188, 0.7193, 0.1899, 0.7193, 0.1899, 0.3992, 0.188, 0.4002, 0.02796, 0.7203, 0.02986, 0.7165, 0.6701, 0.3964, 0.6682, 0.3973, 0.5081, 0.7174, 0.51, 0.7174, 0.51, 0.3973, 0.5081, 0.3983, 0.3481, 0.7184, 0.35, 0.7184, 0.35, 0.3983, 0.3481, 0.3992, 0.188, 0.7193, 0.1899, 0.7193, 0.1899, 0.3992, 0.188, 0.4002, 0.02796, 0.7203, 0.02986, 0.7165, 0.6701, 0.3964, 0.6682, 0.3973, 0.5081, 0.7174, 0.51, 0.7174, 0.51, 0.3973, 0.5081, 0.3983, 0.3481, 0.7184, 0.35, 0.7184, 0.35, 0.3983, 0.3481, 0.3992, 0.188, 0.7193, 0.1899, 0.7193, 0.1899, 0.3992, 0.188, 0.4002, 0.02796, 0.7203, 0.02986, 0.7165, 0.6701, 0.3964, 0.6682, 0.3973, 0.5081, 0.7174, 0.51, 0.7174, 0.51, 0.3973, 0.5081, 0.3983, 0.3481, 0.7184, 0.35, 0.7184, 0.35, 0.3983, 0.3481, 0.3992, 0.188, 0.7193, 0.1899, 0.7193, 0.1899, 0.3992, 0.188, 0.4002, 0.02796, 0.7203, 0.02986, 0.7165, 0.6701, 0.3964, 0.6682, 0.3973, 0.5081, 0.7174, 0.51, 0.7174, 0.51, 0.3973, 0.5081, 0.3983, 0.3481, 0.7184, 0.35, 0.7184, 0.35, 0.3983, 0.3481, 0.3992, 0.188, 0.7193, 0.1899, 0.7193, 0.1899, 0.3992, 0.188, 0.4002, 0.02796, 0.7203, 0.02986, 0.8564, 0.6696, 0.8564, 0.6812, 0.8564, 0.6696, 0.8564, 0.6948, 0.8564, 0.6948, 0.8564, 0.6812, 0.8564, 0.3216, 0.8564, 0.3323, 0.8564, 0.3216, 0.8564, 0.3099, 0.8564, 0.3216, 0.8564, 0.3099, 0.2128, 0.6913, 0.2128, 0.6792, 0.2128, 0.6792, 0.2128, 0.6913, 0.2128, 0.7047, 0.2128, 0.6913, 0.2128, 0.3227, 0.2128, 0.3227, 0.2128, 0.3116, 0.2128, 0.3116, 0.2128, 0.3116, 0.2128, 0.3001])
me_cylinder_001.update()

# ---- objects
ob_camera = bpy.data.objects.new('Camera', cam_camera)
ob_cylinder = bpy.data.objects.new('Cylinder', me_cylinder_001)
ob_point = bpy.data.objects.new('Point', light_point_004)
ob_point_001 = bpy.data.objects.new('Point.001', light_point_006)
ob_point_002 = bpy.data.objects.new('Point.002', light_point_007)

# ---- transforms, parenting, visibility, modifiers, constraints
ob_camera.location = (18.17, -20.98, 12.86)
ob_camera.rotation_euler = (1.316, 8.177e-07, 0.8596)
ob_camera.lock_rotations_4d = False
ob_camera.empty_display_type = 'ARROWS'
ob_camera.color = (0.0, 0.0, 0.0, 0.0)
ob_camera.display_type = 'WIRE'
ob_camera.lineart.crease_threshold = 0.0
ob_cylinder.location = (-3.115, -0.0005447, 10.61)
ob_cylinder.rotation_euler = (1.571, -0.702, 0.0)
ob_cylinder.scale = (0.1496, 0.1496, 0.1496)
ob_point.location = (4.935, -3.048, 8.264)
ob_point_001.location = (-6.755, -3.048, 13.51)
ob_point_002.location = (1.888, -6.776, 8.276)

# ---- collection membership
col_collection.objects.link(ob_camera)
col_collection.objects.link(ob_cylinder)
col_collection.objects.link(ob_point)
col_collection.objects.link(ob_point_001)
col_collection.objects.link(ob_point_002)

# ---- scene / render settings (as saved in the file)
scene.camera = ob_camera
scene.frame_start = 1; scene.frame_end = 250; scene.frame_set(3)
scene.render.engine = 'BLENDER_EEVEE_NEXT'
scene.cycles.samples = 500
bpy.context.view_layer.update()
